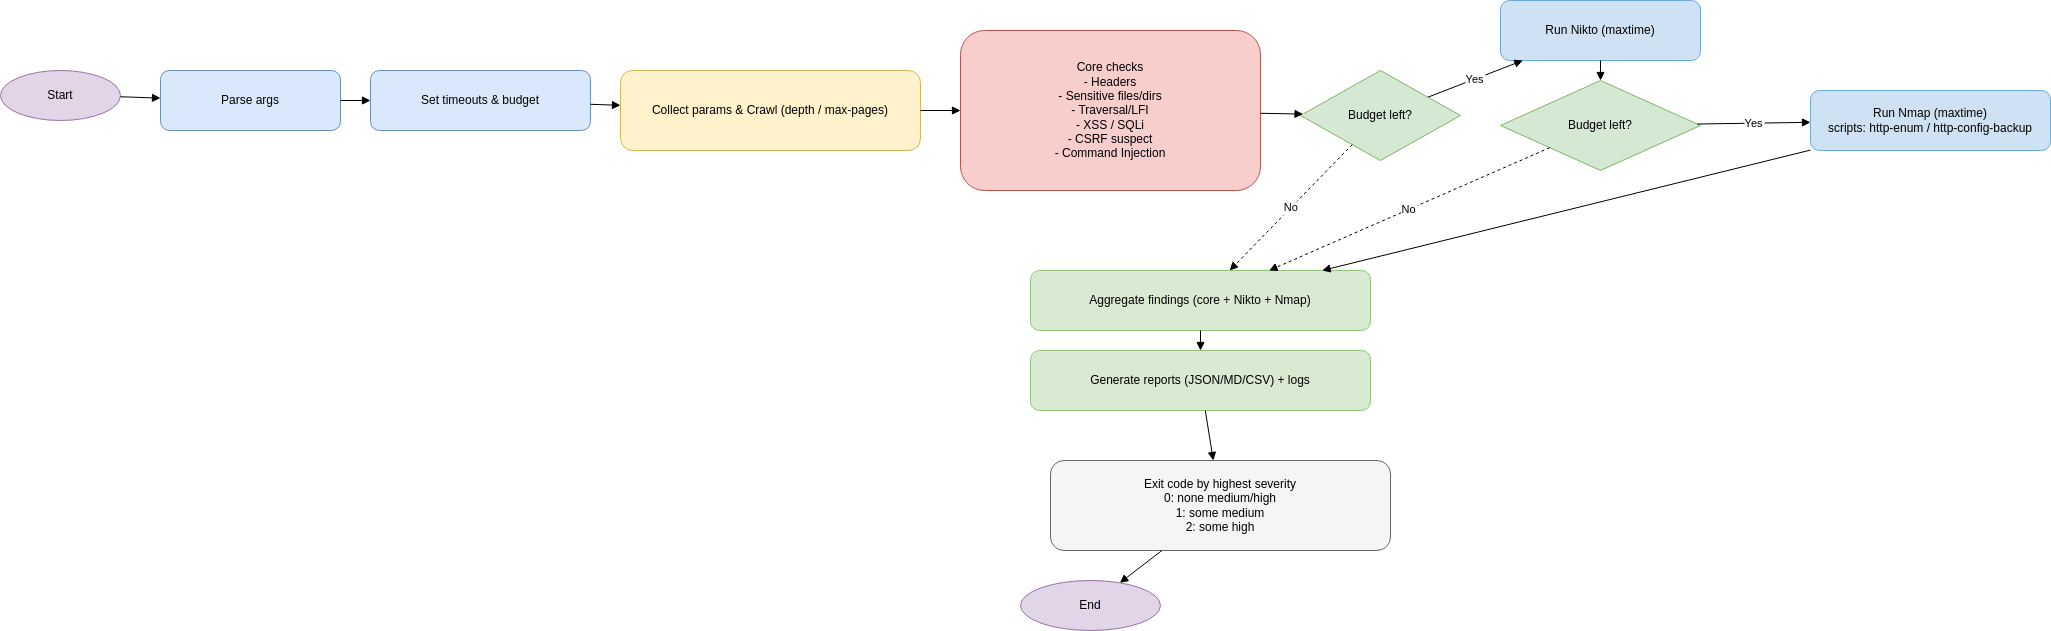

The diagram above was exported from draw.io. Its source (the exported page's mxGraphModel, read from the mxfile embedded in the PNG):
<mxGraphModel dx="1442" dy="708" grid="1" gridSize="10" guides="1" tooltips="1" connect="1" arrows="1" fold="1" page="1" pageScale="1" pageWidth="1920" pageHeight="1080" math="0" shadow="0">
  <root>
    <mxCell id="0" />
    <mxCell id="1" parent="0" />
    <mxCell id="start" value="Start" style="ellipse;whiteSpace=wrap;html=1;fillColor=#e1d5e7;strokeColor=#9673a6;" parent="1" vertex="1">
      <mxGeometry x="80" y="80" width="120" height="50" as="geometry" />
    </mxCell>
    <mxCell id="parse" value="Parse args" style="rounded=1;whiteSpace=wrap;html=1;fillColor=#dae8fc;strokeColor=#6c8ebf;" parent="1" vertex="1">
      <mxGeometry x="240" y="80" width="180" height="60" as="geometry" />
    </mxCell>
    <mxCell id="budget" value="Set timeouts &amp; budget" style="rounded=1;whiteSpace=wrap;html=1;fillColor=#dae8fc;strokeColor=#6c8ebf;" parent="1" vertex="1">
      <mxGeometry x="450" y="80" width="220" height="60" as="geometry" />
    </mxCell>
    <mxCell id="collect" value="Collect params &amp; Crawl (depth / max-pages)" style="rounded=1;whiteSpace=wrap;html=1;fillColor=#fff2cc;strokeColor=#d6b656;" parent="1" vertex="1">
      <mxGeometry x="700" y="80" width="300" height="80" as="geometry" />
    </mxCell>
    <mxCell id="core" value="Core checks&#10;- Headers&#10;- Sensitive files/dirs&#10;- Traversal/LFI&#10;- XSS / SQLi&#10;- CSRF suspect&#10;- Command Injection" style="rounded=1;whiteSpace=wrap;html=1;fillColor=#f8cecc;strokeColor=#b85450;" parent="1" vertex="1">
      <mxGeometry x="1040" y="40" width="300" height="160" as="geometry" />
    </mxCell>
    <mxCell id="dec1" value="Budget left?" style="rhombus;whiteSpace=wrap;html=1;fillColor=#d5e8d4;strokeColor=#82b366;" parent="1" vertex="1">
      <mxGeometry x="1380" y="80" width="160" height="90" as="geometry" />
    </mxCell>
    <mxCell id="nikto_node" value="Run Nikto (maxtime)" style="rounded=1;whiteSpace=wrap;html=1;fillColor=#cfe2f3;strokeColor=#6fa8dc;" parent="1" vertex="1">
      <mxGeometry x="1580" y="10" width="200" height="60" as="geometry" />
    </mxCell>
    <mxCell id="dec2" value="Budget left?" style="rhombus;whiteSpace=wrap;html=1;fillColor=#d5e8d4;strokeColor=#82b366;" parent="1" vertex="1">
      <mxGeometry x="1580" y="90" width="200" height="90" as="geometry" />
    </mxCell>
    <mxCell id="nmap_node" value="Run Nmap (maxtime)&#10;scripts: http-enum / http-config-backup" style="rounded=1;whiteSpace=wrap;html=1;fillColor=#cfe2f3;strokeColor=#6fa8dc;" parent="1" vertex="1">
      <mxGeometry x="1890" y="100" width="240" height="60" as="geometry" />
    </mxCell>
    <mxCell id="aggregate" value="Aggregate findings (core + Nikto + Nmap)" style="rounded=1;whiteSpace=wrap;html=1;fillColor=#d9ead3;strokeColor=#93c47d;" parent="1" vertex="1">
      <mxGeometry x="1110" y="280" width="340" height="60" as="geometry" />
    </mxCell>
    <mxCell id="reports" value="Generate reports (JSON/MD/CSV) + logs" style="rounded=1;whiteSpace=wrap;html=1;fillColor=#d9ead3;strokeColor=#93c47d;" parent="1" vertex="1">
      <mxGeometry x="1110" y="360" width="340" height="60" as="geometry" />
    </mxCell>
    <mxCell id="exit_code" value="Exit code by highest severity&#10;0: none medium/high&#10;1: some medium&#10;2: some high" style="rounded=1;whiteSpace=wrap;html=1;fillColor=#f5f5f5;strokeColor=#666666;" parent="1" vertex="1">
      <mxGeometry x="1130" y="470" width="340" height="90" as="geometry" />
    </mxCell>
    <mxCell id="end" value="End" style="ellipse;whiteSpace=wrap;html=1;fillColor=#e1d5e7;strokeColor=#9673a6;" parent="1" vertex="1">
      <mxGeometry x="1100" y="590" width="140" height="50" as="geometry" />
    </mxCell>
    <mxCell id="fe1" style="endArrow=block;" parent="1" source="start" target="parse" edge="1">
      <mxGeometry relative="1" as="geometry" />
    </mxCell>
    <mxCell id="fe2" style="endArrow=block;" parent="1" source="parse" target="budget" edge="1">
      <mxGeometry relative="1" as="geometry" />
    </mxCell>
    <mxCell id="fe3" style="endArrow=block;" parent="1" source="budget" target="collect" edge="1">
      <mxGeometry relative="1" as="geometry" />
    </mxCell>
    <mxCell id="fe4" style="endArrow=block;" parent="1" source="collect" target="core" edge="1">
      <mxGeometry relative="1" as="geometry" />
    </mxCell>
    <mxCell id="fe5" style="endArrow=block;" parent="1" source="core" target="dec1" edge="1">
      <mxGeometry relative="1" as="geometry" />
    </mxCell>
    <mxCell id="fe6" value="Yes" style="endArrow=block;" parent="1" source="dec1" target="nikto_node" edge="1">
      <mxGeometry relative="1" as="geometry" />
    </mxCell>
    <mxCell id="fe7" value="No" style="endArrow=block;dashed=1;" parent="1" source="dec1" target="aggregate" edge="1">
      <mxGeometry relative="1" as="geometry" />
    </mxCell>
    <mxCell id="fe8" style="endArrow=block;" parent="1" source="nikto_node" target="dec2" edge="1">
      <mxGeometry relative="1" as="geometry" />
    </mxCell>
    <mxCell id="fe9" value="Yes" style="endArrow=block;" parent="1" source="dec2" target="nmap_node" edge="1">
      <mxGeometry relative="1" as="geometry" />
    </mxCell>
    <mxCell id="fe10" value="No" style="endArrow=block;dashed=1;" parent="1" source="dec2" target="aggregate" edge="1">
      <mxGeometry relative="1" as="geometry" />
    </mxCell>
    <mxCell id="fe11" style="endArrow=block;" parent="1" source="nmap_node" target="aggregate" edge="1">
      <mxGeometry relative="1" as="geometry" />
    </mxCell>
    <mxCell id="fe12" style="endArrow=block;" parent="1" source="aggregate" target="reports" edge="1">
      <mxGeometry relative="1" as="geometry" />
    </mxCell>
    <mxCell id="fe13" style="endArrow=block;" parent="1" source="reports" target="exit_code" edge="1">
      <mxGeometry relative="1" as="geometry" />
    </mxCell>
    <mxCell id="fe14" style="endArrow=block;" parent="1" source="exit_code" target="end" edge="1">
      <mxGeometry relative="1" as="geometry" />
    </mxCell>
  </root>
</mxGraphModel>